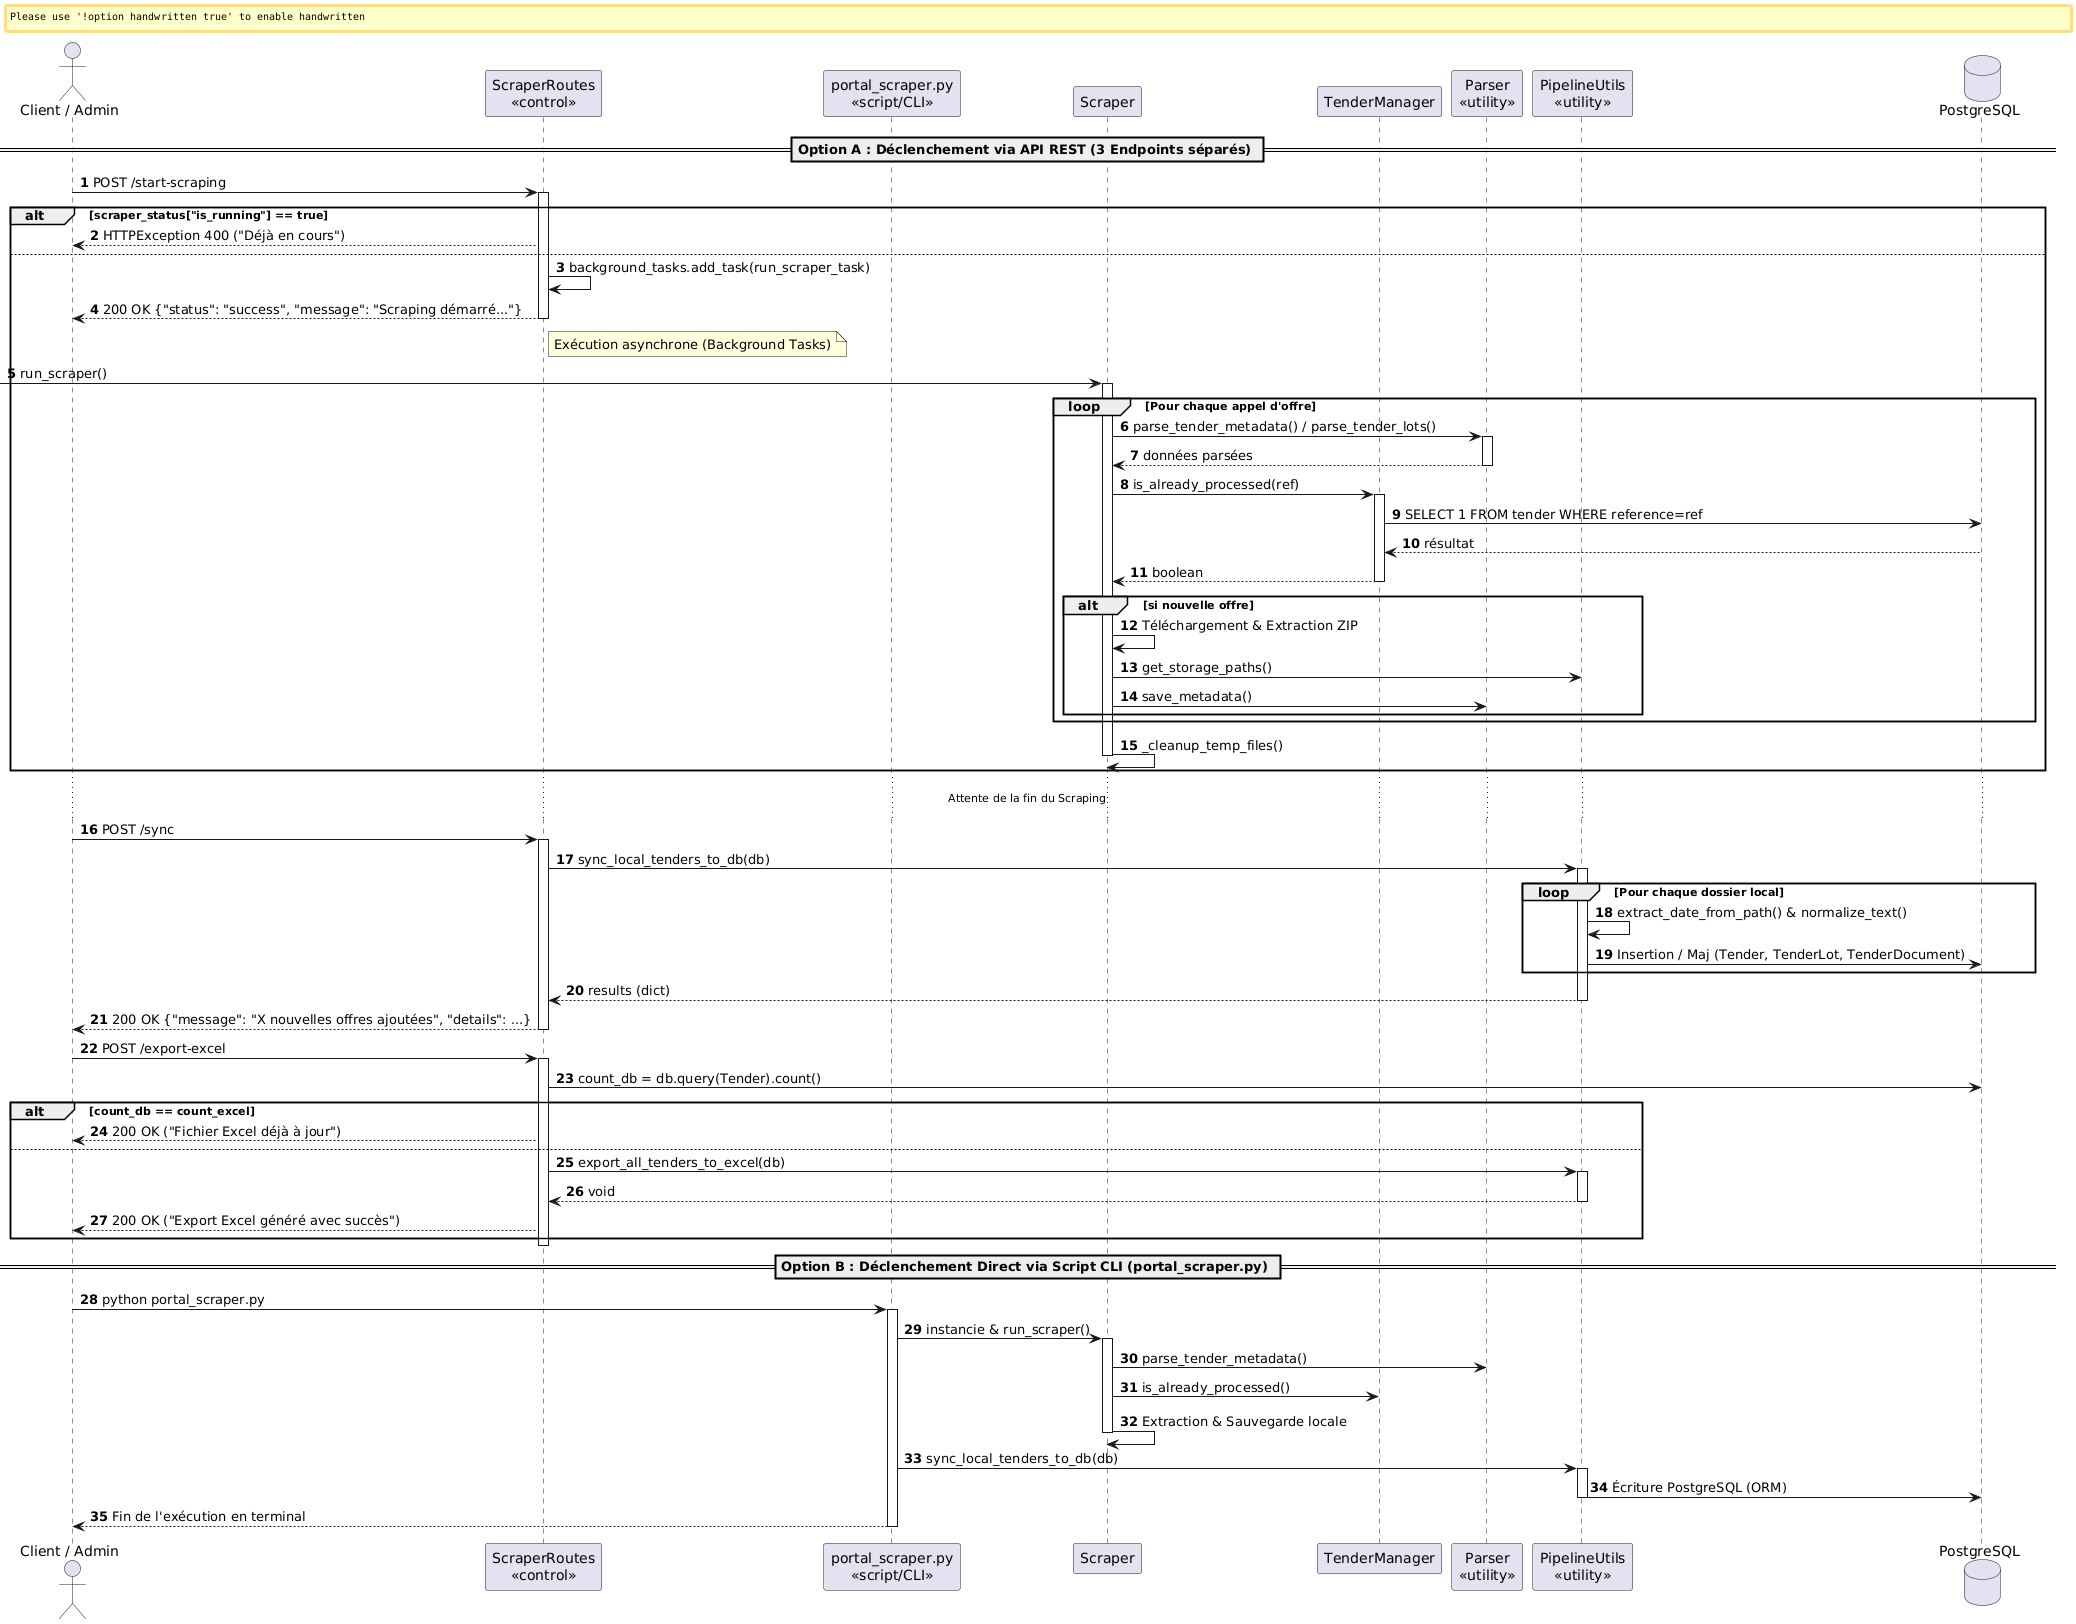

The diagram above was rendered by PlantUML. Its source (embedded in the PNG):
@startuml
skinparam handwritten false
autonumber

actor "Client / Admin" as Client
participant "ScraperRoutes\n<<control>>" as Routes
participant "portal_scraper.py\n<<script/CLI>>" as CLI
participant "Scraper" as Scraper
participant "TenderManager" as Manager
participant "Parser\n<<utility>>" as Parser
participant "PipelineUtils\n<<utility>>" as Utils
database "PostgreSQL" as DB

== Option A : Déclenchement via API REST (3 Endpoints séparés) ==

' --- ÉTAPE 1 : SCRAPING ---
Client -> Routes : POST /start-scraping
activate Routes

alt scraper_status["is_running"] == true
    Routes --> Client : HTTPException 400 ("Déjà en cours")
else
    Routes -> Routes : background_tasks.add_task(run_scraper_task)
    Routes --> Client : 200 OK {"status": "success", "message": "Scraping démarré..."}
    deactivate Routes
    
    note right of Routes : Exécution asynchrone (Background Tasks)
    [-> Scraper : run_scraper()
    activate Scraper
    
    loop Pour chaque appel d'offre
        Scraper -> Parser : parse_tender_metadata() / parse_tender_lots()
        activate Parser
        Parser --> Scraper : données parsées
        deactivate Parser
        
        Scraper -> Manager : is_already_processed(ref)
        activate Manager
        Manager -> DB : SELECT 1 FROM tender WHERE reference=ref
        DB --> Manager : résultat
        Manager --> Scraper : boolean
        deactivate Manager
        
        alt si nouvelle offre
            Scraper -> Scraper : Téléchargement & Extraction ZIP
            Scraper -> Utils : get_storage_paths()
            Scraper -> Parser : save_metadata()
        end
    end
    
    Scraper -> Scraper : _cleanup_temp_files()
    deactivate Scraper
end

... Attente de la fin du Scraping ...

' --- ÉTAPE 2 : SYNCHRONISATION BDD ---
Client -> Routes : POST /sync
activate Routes
Routes -> Utils : sync_local_tenders_to_db(db)
activate Utils

loop Pour chaque dossier local
    Utils -> Utils : extract_date_from_path() & normalize_text()
    Utils -> DB : Insertion / Maj (Tender, TenderLot, TenderDocument)
end

Utils --> Routes : results (dict)
deactivate Utils
Routes --> Client : 200 OK {"message": "X nouvelles offres ajoutées", "details": ...}
deactivate Routes

' --- ÉTAPE 3 : EXPORT EXCEL ---
Client -> Routes : POST /export-excel
activate Routes
Routes -> DB : count_db = db.query(Tender).count()

alt count_db == count_excel
    Routes --> Client : 200 OK ("Fichier Excel déjà à jour")
else
    Routes -> Utils : export_all_tenders_to_excel(db)
    activate Utils
    Utils --> Routes : void
    deactivate Utils
    Routes --> Client : 200 OK ("Export Excel généré avec succès")
end
deactivate Routes


== Option B : Déclenchement Direct via Script CLI (portal_scraper.py) ==

Client -> CLI : python portal_scraper.py
activate CLI
CLI -> Scraper : instancie & run_scraper()
activate Scraper
Scraper -> Parser : parse_tender_metadata()
Scraper -> Manager : is_already_processed()
Scraper -> Scraper : Extraction & Sauvegarde locale
deactivate Scraper

CLI -> Utils : sync_local_tenders_to_db(db)
activate Utils
Utils -> DB : Écriture PostgreSQL (ORM)
deactivate Utils

CLI --> Client : Fin de l'exécution en terminal
deactivate CLI
@enduml